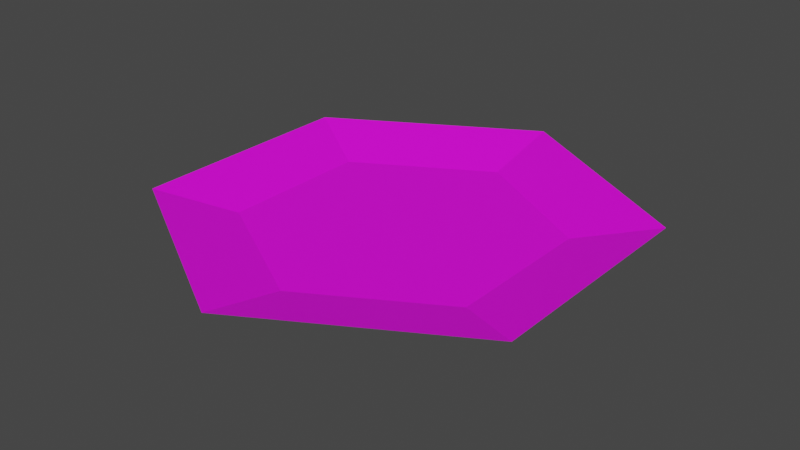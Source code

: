 # Source: Plate01.blend  (saved by Blender 3.6.11; exported with 4.5.12 LTS)
import bpy
from mathutils import Matrix  # noqa: F401  (used for matrix-valued properties, if any)

bpy.ops.wm.read_factory_settings(use_empty=True)
scene = bpy.context.scene
scene.name = 'Scene'

# ---- collections
col_collection = bpy.data.collections.new('Collection'); scene.collection.children.link(col_collection)

# ---- images (referenced by path relative to the original .blend; pixels are not part of the script)
import os
ASSET_DIR = os.environ.get("B2B_ASSET_DIR", "")  # directory of the original .blend (textures are referenced by path, not embedded)
HERE = os.path.dirname(os.path.abspath(__file__))  # packed textures are extracted next to this script under _unpacked/

def load_image(name, relpath, width, height, colorspace="sRGB"):
    """Load a texture the original file referenced (path relative to the .blend, or extracted next to this script)."""
    p = next((c for c in (os.path.join(HERE, relpath), os.path.join(ASSET_DIR, relpath)) if relpath and os.path.exists(c)), "")
    if p:
        img = bpy.data.images.load(p, check_existing=True)
        img.name = name
    else:  # same state as the original file: an image datablock whose file is absent (Cycles renders it pink)
        img = bpy.data.images.new(name, width, height)
        img.source = "FILE"
        img.filepath = "//" + (relpath or name)
    img.colorspace_settings.name = colorspace
    return img
img_plate01_a_png_001 = load_image('Plate01_a.png.001', 'Plate01_a.png', 1024, 1024, 'sRGB')

# ---- materials (node trees are filled in below, after node groups)
mat_material = bpy.data.materials.new('Material')
mat_material.alpha_threshold = 0.0
mat_material.use_transparent_shadow = False
mat_material.roughness = 0.5
mat_material.line_color = (0.0, 0.0, 0.0, 1.0)

# ---- material node trees
mat_material.use_nodes = True; mat_material.node_tree.nodes.clear()
_N = mat_material.node_tree.nodes; _L = mat_material.node_tree.links
n0 = _N.new('ShaderNodeOutputMaterial'); n0.name = 'Material Output'; n0.location = (300, 300)
n1 = _N.new('ShaderNodeBsdfPrincipled'); n1.name = 'Principled BSDF'; n1.location = (10, 300)
n1.distribution = 'GGX'
n1.subsurface_method = 'RANDOM_WALK_SKIN'
n1.inputs[3].default_value = 1.45
n1.inputs[27].default_value = (0.0, 0.0, 0.0, 1.0)
n1.inputs[28].default_value = 1.0
n2 = _N.new('ShaderNodeTexImage'); n2.name = 'Image Texture'; n2.location = (-280, 280)
n2.image = img_plate01_a_png_001
n2.interpolation = 'Closest'
_L.new(n1.outputs[0], n0.inputs[0])
_L.new(n2.outputs[0], n1.inputs[0])
n0.is_active_output = True

# ---- world
world_world = bpy.data.worlds.new('World'); scene.world = world_world
world_world.use_nodes = True; world_world.node_tree.nodes.clear()
_N = world_world.node_tree.nodes; _L = world_world.node_tree.links
n0 = _N.new('ShaderNodeOutputWorld'); n0.name = 'World Output'; n0.location = (300, 300)
n1 = _N.new('ShaderNodeBackground'); n1.name = 'Background'; n1.location = (10, 300)
n1.inputs[0].default_value = (0.05088, 0.05088, 0.05088, 1.0)
_L.new(n1.outputs[0], n0.inputs[0])
n0.is_active_output = True
world_world.color = (0.05088, 0.05088, 0.05088)
world_world.use_sun_shadow = False
world_world.sun_shadow_jitter_overblur = 0.0

# ---- meshes
me_cylinder = bpy.data.meshes.new('Cylinder')
me_cylinder.from_pydata([(6.431e-10, 0.2272, 2.98e-08), (9.894e-10, 0.2268, 0.02569), (0.1968, 0.1136, 2.98e-08), (0.1964, 0.1134, 0.02569), (0.1968, -0.1136, 2.98e-08), (0.1964, -0.1134, 0.02569), (6.431e-10, -0.2272, 2.98e-08), (9.894e-10, -0.2268, 0.02569), (-0.1968, -0.1136, 2.98e-08), (-0.1964, -0.1134, 0.02569), (-0.1968, 0.1136, 2.98e-08), (-0.1964, 0.1134, 0.02569), (0.3028, 0.1748, 0.05262), (9.894e-10, 0.3496, 0.05262), (0.3028, -0.1748, 0.05262), (9.894e-10, -0.3496, 0.05262), (-0.3028, -0.1748, 0.05262), (-0.3028, 0.1748, 0.05262)], [], [(0, 13, 12, 2), (2, 12, 14, 4), (4, 14, 15, 6), (6, 15, 16, 8), (3, 1, 7, 5), (8, 16, 17, 10), (10, 17, 13, 0), (0, 2, 4, 6), (1, 3, 12, 13), (3, 5, 14, 12), (5, 7, 15, 14), (7, 9, 16, 15), (9, 11, 17, 16), (11, 1, 13, 17), (6, 8, 10, 0), (9, 7, 1, 11)])
_uv = me_cylinder.uv_layers.new(name='UVMap')
_uv.uv.foreach_set('vector', [0.3438, 0.8438, 0.2188, 1.0, 0.0, 0.5, 0.1875, 0.5, 0.1875, 0.5, 0.0, 0.5, 0.2188, 0.0, 0.3438, 0.1562, 0.3438, 0.1562, 0.2188, 0.0, 0.7812, 0.0, 0.6875, 0.1562, 0.6875, 0.1562, 0.7812, 0.0, 1.0, 0.5, 0.8438, 0.5, 0.1875, 0.5, 0.3438, 0.8438, 0.6875, 0.1562, 0.3438, 0.1562, 0.8438, 0.5, 1.0, 0.5, 0.7812, 1.0, 0.6875, 0.8438, 0.6875, 0.8438, 0.7812, 1.0, 0.2188, 1.0, 0.3438, 0.8438, 0.3438, 0.8438, 0.1875, 0.5, 0.3438, 0.1562, 0.6875, 0.1562, 0.3438, 0.8438, 0.1875, 0.5, 0.0, 0.5, 0.2188, 1.0, 0.1875, 0.5, 0.3438, 0.1562, 0.2188, 0.0, 0.0, 0.5, 0.3438, 0.1562, 0.6875, 0.1562, 0.7812, 0.0, 0.2188, 0.0, 0.6875, 0.1562, 0.8438, 0.5, 1.0, 0.5, 0.7812, 0.0, 0.8438, 0.5, 0.6875, 0.8438, 0.7812, 1.0, 1.0, 0.5, 0.6875, 0.8438, 0.3438, 0.8438, 0.2188, 1.0, 0.7812, 1.0, 0.6875, 0.1562, 0.8438, 0.5, 0.6875, 0.8438, 0.3438, 0.8438, 0.8438, 0.5, 0.6875, 0.1562, 0.3438, 0.8438, 0.6875, 0.8438])
me_cylinder.materials.append(mat_material)
me_cylinder.update()

# ---- objects
ob_plate01 = bpy.data.objects.new('Plate01', me_cylinder)

# ---- transforms, parenting, visibility, modifiers, constraints
ob_plate01.location = (0.0, 0.0, 0.0)

# ---- collection membership
col_collection.objects.link(ob_plate01)

# ---- scene / render settings (as saved in the file)
scene.frame_start = 1; scene.frame_end = 250; scene.frame_set(1)
scene.render.engine = 'BLENDER_EEVEE_NEXT'
scene.cycles.sampling_pattern = 'TABULATED_SOBOL'
scene.view_settings.view_transform = 'Filmic'
bpy.context.view_layer.update()

# ---- added for rendering (the .blend has no active camera and no usable light): camera, sun
cam_auto = bpy.data.cameras.new('AutoCamera')
cam_auto.lens = 50.0
cam_auto.sensor_width = 36.0
cam_auto.clip_end = 1000.0
ob_auto_camera = bpy.data.objects.new('AutoCamera', cam_auto)
scene.collection.objects.link(ob_auto_camera)
ob_auto_camera.location = (0.857162, -1.02859, 0.71204)
ob_auto_camera.rotation_euler = (1.09748, -7.21219e-08, 0.694738)
scene.camera = ob_auto_camera
light_auto_sun = bpy.data.lights.new('AutoSun', 'SUN')
light_auto_sun.energy = 3.0
light_auto_sun.angle = 0.0523599
ob_auto_sun = bpy.data.objects.new('AutoSun', light_auto_sun)
scene.collection.objects.link(ob_auto_sun)
ob_auto_sun.rotation_euler = (0.872665, 0.174533, 0.523599)
bpy.context.view_layer.update()
